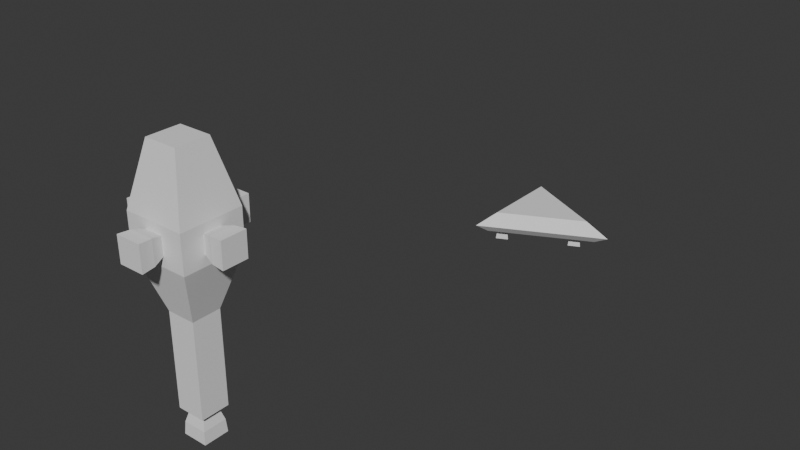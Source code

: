 # Source: new_ships.blend  (saved by Blender 4.4.32; exported with 4.5.12 LTS)
import bpy
from mathutils import Matrix  # noqa: F401  (used for matrix-valued properties, if any)

bpy.ops.wm.read_factory_settings(use_empty=True)
scene = bpy.context.scene
scene.name = 'Scene'

# ---- collections
col_collection = bpy.data.collections.new('Collection'); scene.collection.children.link(col_collection)

# ---- world
world_world = bpy.data.worlds.new('World'); scene.world = world_world
world_world.use_nodes = True; world_world.node_tree.nodes.clear()
_N = world_world.node_tree.nodes; _L = world_world.node_tree.links
n0 = _N.new('ShaderNodeOutputWorld'); n0.name = 'World Output'; n0.location = (300, 300)
n1 = _N.new('ShaderNodeBackground'); n1.name = 'Background'; n1.location = (10, 300)
n1.inputs[0].default_value = (0.05088, 0.05088, 0.05088, 1.0)
_L.new(n1.outputs[0], n0.inputs[0])
n0.is_active_output = True
world_world.color = (0.05088, 0.05088, 0.05088)
world_world.sun_shadow_jitter_overblur = 0.0

# ---- meshes
me_cube_001 = bpy.data.meshes.new('Cube.001')
me_cube_001.from_pydata([(-3.167, -3.345, -0.6702), (-2.81, -2.81, 0.6846), (-3.167, 3.345, -0.6702), (-2.81, 2.81, 0.6846), (3.523, 0.0, -0.6702), (2.81, 0.0, 0.6846), (-3.67, 4.1, -0.1181), (-3.67, -4.1, -0.1181), (4.53, 0.0, -0.1181), (1.821, -0.1337, -0.4581), (1.821, 0.1337, -0.4581), (2.088, 0.0, -0.4581), (1.687, 0.3336, -0.9133), (1.687, -0.3336, -0.9133), (2.354, 0.0, -0.9133), (1.651, 0.3887, -1.423), (1.651, -0.3887, -1.423), (2.428, 0.0, -1.423), (-2.707, -2.464, -0.4581), (-2.707, -2.197, -0.4581), (-2.439, -2.331, -0.4581), (-2.84, -1.997, -0.9133), (-2.84, -2.664, -0.9133), (-2.173, -2.331, -0.9133), (-2.877, -1.942, -1.423), (-2.877, -2.719, -1.423), (-2.099, -2.331, -1.423), (-2.77, 2.257, -0.4581), (-2.77, 2.524, -0.4581), (-2.503, 2.391, -0.4581), (-2.903, 2.724, -0.9133), (-2.903, 2.057, -0.9133), (-2.236, 2.391, -0.9133), (-2.94, 2.779, -1.423), (-2.94, 2.002, -1.423), (-2.163, 2.391, -1.423)], [], [(7, 1, 3, 6), (6, 3, 5, 8), (4, 8, 7, 0), (8, 5, 1, 7), (2, 4, 0), (5, 3, 1), (2, 6, 8, 4), (0, 7, 6, 2), (10, 9, 11), (12, 14, 17, 15), (10, 11, 14, 12), (11, 9, 13, 14), (9, 10, 12, 13), (15, 17, 16), (14, 13, 16, 17), (13, 12, 15, 16), (19, 18, 20), (21, 23, 26, 24), (19, 20, 23, 21), (20, 18, 22, 23), (18, 19, 21, 22), (24, 26, 25), (23, 22, 25, 26), (22, 21, 24, 25), (28, 27, 29), (30, 32, 35, 33), (28, 29, 32, 30), (29, 27, 31, 32), (27, 28, 30, 31), (33, 35, 34), (32, 31, 34, 35), (31, 30, 33, 34)])
_uv = me_cube_001.uv_layers.new(name='UVMap')
_uv.uv.foreach_set('vector', [0.5, 0.0, 0.625, 0.0, 0.625, 0.25, 0.5, 0.25, 0.5, 0.25, 0.625, 0.25, 0.625, 0.5, 0.5, 0.5, 0.375, 0.75, 0.5, 0.75, 0.5, 1.0, 0.375, 1.0, 0.5, 0.75, 0.625, 0.75, 0.625, 1.0, 0.5, 1.0, 0.125, 0.5, 0.375, 0.75, 0.125, 0.75, 0.625, 0.5, 0.875, 0.5, 0.875, 0.75, 0.375, 0.25, 0.5, 0.25, 0.5, 0.5, 0.375, 0.5, 0.375, 0.0, 0.5, 0.0, 0.5, 0.25, 0.375, 0.25, 0.125, 0.5, 0.125, 0.75, 0.375, 0.75, 0.125, 0.5, 0.375, 0.75, 0.375, 0.75, 0.125, 0.5, 0.125, 0.5, 0.375, 0.75, 0.375, 0.75, 0.125, 0.5, 0.375, 0.75, 0.125, 0.75, 0.125, 0.75, 0.375, 0.75, 0.125, 0.75, 0.125, 0.5, 0.125, 0.5, 0.125, 0.75, 0.125, 0.5, 0.375, 0.75, 0.125, 0.75, 0.375, 0.75, 0.125, 0.75, 0.125, 0.75, 0.375, 0.75, 0.125, 0.75, 0.125, 0.5, 0.125, 0.5, 0.125, 0.75, 0.125, 0.5, 0.125, 0.75, 0.375, 0.75, 0.125, 0.5, 0.375, 0.75, 0.375, 0.75, 0.125, 0.5, 0.125, 0.5, 0.375, 0.75, 0.375, 0.75, 0.125, 0.5, 0.375, 0.75, 0.125, 0.75, 0.125, 0.75, 0.375, 0.75, 0.125, 0.75, 0.125, 0.5, 0.125, 0.5, 0.125, 0.75, 0.125, 0.5, 0.375, 0.75, 0.125, 0.75, 0.375, 0.75, 0.125, 0.75, 0.125, 0.75, 0.375, 0.75, 0.125, 0.75, 0.125, 0.5, 0.125, 0.5, 0.125, 0.75, 0.125, 0.5, 0.125, 0.75, 0.375, 0.75, 0.125, 0.5, 0.375, 0.75, 0.375, 0.75, 0.125, 0.5, 0.125, 0.5, 0.375, 0.75, 0.375, 0.75, 0.125, 0.5, 0.375, 0.75, 0.125, 0.75, 0.125, 0.75, 0.375, 0.75, 0.125, 0.75, 0.125, 0.5, 0.125, 0.5, 0.125, 0.75, 0.125, 0.5, 0.375, 0.75, 0.125, 0.75, 0.375, 0.75, 0.125, 0.75, 0.125, 0.75, 0.375, 0.75, 0.125, 0.75, 0.125, 0.5, 0.125, 0.5, 0.125, 0.75])
me_cube_001.update()
me_cube_002 = bpy.data.meshes.new('Cube.002')
me_cube_002.from_pydata([(-1.0, -1.0, -1.0), (-1.0, -1.0, 1.0), (-1.0, 1.0, -1.0), (-1.0, 1.0, 1.0), (1.0, -1.0, -1.0), (1.0, -1.0, 1.0), (1.0, 1.0, -1.0), (1.0, 1.0, 1.0), (-2.157, -2.157, 1.843), (-2.157, 2.157, 1.843), (2.157, -2.157, 1.843), (2.157, 2.157, 1.843), (-2.157, -2.157, 2.534), (-2.157, 2.157, 2.534), (2.157, 2.157, 2.534), (2.157, -2.157, 2.534), (-0.895, -0.895, 0.7114), (-0.895, 0.895, 0.7114), (0.895, 0.895, 0.7114), (0.895, -0.895, 0.7114), (-1.17, -1.17, 3.669), (-1.17, 1.17, 3.669), (1.17, 1.17, 3.669), (1.17, -1.17, 3.669)], [], [(0, 1, 3, 2), (2, 3, 7, 6), (6, 7, 5, 4), (4, 5, 1, 0), (2, 6, 4, 0), (7, 3, 1, 5), (11, 10, 19, 18), (13, 12, 20, 21), (10, 11, 14, 15), (9, 8, 12, 13), (8, 10, 15, 12), (11, 9, 13, 14), (18, 19, 16, 17), (8, 9, 17, 16), (10, 8, 16, 19), (9, 11, 18, 17), (22, 21, 20, 23), (12, 15, 23, 20), (14, 13, 21, 22), (15, 14, 22, 23)])
_uv = me_cube_002.uv_layers.new(name='UVMap')
_uv.uv.foreach_set('vector', [0.375, 0.0, 0.625, 0.0, 0.625, 0.25, 0.375, 0.25, 0.375, 0.25, 0.625, 0.25, 0.625, 0.5, 0.375, 0.5, 0.375, 0.5, 0.625, 0.5, 0.625, 0.75, 0.375, 0.75, 0.375, 0.75, 0.625, 0.75, 0.625, 1.0, 0.375, 1.0, 0.125, 0.5, 0.375, 0.5, 0.375, 0.75, 0.125, 0.75, 0.625, 0.5, 0.875, 0.5, 0.875, 0.75, 0.625, 0.75, 0.625, 0.5, 0.625, 0.75, 0.625, 0.75, 0.625, 0.5, 0.875, 0.5, 0.875, 0.75, 0.875, 0.75, 0.875, 0.5, 0.625, 0.75, 0.625, 0.5, 0.625, 0.5, 0.625, 0.75, 0.875, 0.5, 0.875, 0.75, 0.875, 0.75, 0.875, 0.5, 0.875, 0.75, 0.625, 0.75, 0.625, 0.75, 0.875, 0.75, 0.625, 0.5, 0.875, 0.5, 0.875, 0.5, 0.625, 0.5, 0.625, 0.5, 0.625, 0.75, 0.875, 0.75, 0.875, 0.5, 0.875, 0.75, 0.875, 0.5, 0.875, 0.5, 0.875, 0.75, 0.625, 0.75, 0.875, 0.75, 0.875, 0.75, 0.625, 0.75, 0.875, 0.5, 0.625, 0.5, 0.625, 0.5, 0.875, 0.5, 0.625, 0.5, 0.875, 0.5, 0.875, 0.75, 0.625, 0.75, 0.875, 0.75, 0.625, 0.75, 0.625, 0.75, 0.875, 0.75, 0.625, 0.5, 0.875, 0.5, 0.875, 0.5, 0.625, 0.5, 0.625, 0.75, 0.625, 0.5, 0.625, 0.5, 0.625, 0.75])
me_cube_002.update()
me_cube_003 = bpy.data.meshes.new('Cube.003')
me_cube_003.from_pydata([(-0.5431, -0.5431, 0.0), (-0.5431, 0.5431, 0.0), (0.5431, -0.5431, 0.0), (0.5431, 0.5431, 0.0), (-0.8308, 0.8308, -0.277), (-0.8308, -0.8308, -0.277), (0.8308, 0.8308, -0.277), (0.8308, -0.8308, -0.277), (-0.8944, 0.8944, -0.5181), (-0.8944, -0.8944, -0.5181), (0.8944, 0.8944, -0.5181), (0.8944, -0.8944, -0.5181)], [], [(1, 0, 2, 3), (7, 5, 9, 11), (3, 2, 7, 6), (0, 1, 4, 5), (2, 0, 5, 7), (1, 3, 6, 4), (8, 10, 11, 9), (4, 6, 10, 8), (6, 7, 11, 10), (5, 4, 8, 9)])
_uv = me_cube_003.uv_layers.new(name='UVMap')
_uv.uv.foreach_set('vector', [0.125, 0.5, 0.125, 0.75, 0.375, 0.75, 0.375, 0.5, 0.375, 0.75, 0.125, 0.75, 0.125, 0.75, 0.375, 0.75, 0.375, 0.5, 0.375, 0.75, 0.375, 0.75, 0.375, 0.5, 0.125, 0.75, 0.125, 0.5, 0.125, 0.5, 0.125, 0.75, 0.375, 0.75, 0.125, 0.75, 0.125, 0.75, 0.375, 0.75, 0.125, 0.5, 0.375, 0.5, 0.375, 0.5, 0.125, 0.5, 0.125, 0.5, 0.375, 0.5, 0.375, 0.75, 0.125, 0.75, 0.125, 0.5, 0.375, 0.5, 0.375, 0.5, 0.125, 0.5, 0.375, 0.5, 0.375, 0.75, 0.375, 0.75, 0.375, 0.5, 0.125, 0.75, 0.125, 0.5, 0.125, 0.5, 0.125, 0.75])
me_cube_003.update()

# ---- objects
ob_cube = bpy.data.objects.new('Cube', me_cube_001)
ob_cube_001 = bpy.data.objects.new('Cube.001', me_cube_002)
ob_cube_002 = bpy.data.objects.new('Cube.002', me_cube_003)
ob_cube_003 = bpy.data.objects.new('Cube.003', me_cube_003)
ob_cube_004 = bpy.data.objects.new('Cube.004', me_cube_003)
ob_cube_005 = bpy.data.objects.new('Cube.005', me_cube_003)
ob_cube_006 = bpy.data.objects.new('Cube.006', me_cube_003)

# ---- transforms, parenting, visibility, modifiers, constraints
ob_cube.location = (6.163, 27.46, 0.0)
ob_cube_001.location = (0.0, 0.0, 0.0)
ob_cube_001.scale = (1.0, 1.0, 3.677)
ob_cube_002.location = (0.0, 0.0, -3.677)
ob_cube_002.scale = (1.0, 1.0, 3.677)
ob_cube_003.location = (-1.919, -3.905e-07, 8.176)
ob_cube_003.rotation_euler = (1.627e-05, 1.563, 1.641e-05)
ob_cube_003.scale = (1.0, 1.0, 3.677)
ob_cube_004.location = (1.891, -3.792e-07, 8.091)
ob_cube_004.rotation_euler = (1.627e-05, 1.563, 3.142)
ob_cube_004.scale = (1.0, 1.0, 3.677)
ob_cube_005.location = (-0.01411, 1.905, 8.176)
ob_cube_005.rotation_euler = (1.627e-05, 1.563, -1.571)
ob_cube_005.scale = (1.0, 1.0, 3.677)
ob_cube_006.location = (-0.01411, -1.905, 8.091)
ob_cube_006.rotation_euler = (1.627e-05, 1.563, 1.571)
ob_cube_006.scale = (1.0, 1.0, 3.677)

# ---- collection membership
col_collection.objects.link(ob_cube)
col_collection.objects.link(ob_cube_001)
col_collection.objects.link(ob_cube_002)
col_collection.objects.link(ob_cube_003)
col_collection.objects.link(ob_cube_004)
col_collection.objects.link(ob_cube_005)
col_collection.objects.link(ob_cube_006)

# ---- scene / render settings (as saved in the file)
scene.frame_start = 1; scene.frame_end = 250; scene.frame_set(1)
scene.render.engine = 'BLENDER_EEVEE_NEXT'
bpy.context.view_layer.update()

# ---- added for rendering (the .blend has no active camera and no usable light): camera, sun
cam_auto = bpy.data.cameras.new('AutoCamera')
cam_auto.lens = 50.0
cam_auto.sensor_width = 36.0
cam_auto.clip_end = 1000.0
ob_auto_camera = bpy.data.objects.new('AutoCamera', cam_auto)
scene.collection.objects.link(ob_auto_camera)
ob_auto_camera.location = (42.9693, -33.5755, 35.5861)
ob_auto_camera.rotation_euler = (1.09748, -7.21219e-08, 0.694738)
scene.camera = ob_auto_camera
light_auto_sun = bpy.data.lights.new('AutoSun', 'SUN')
light_auto_sun.energy = 3.0
light_auto_sun.angle = 0.0523599
ob_auto_sun = bpy.data.objects.new('AutoSun', light_auto_sun)
scene.collection.objects.link(ob_auto_sun)
ob_auto_sun.rotation_euler = (0.872665, 0.174533, 0.523599)
bpy.context.view_layer.update()
